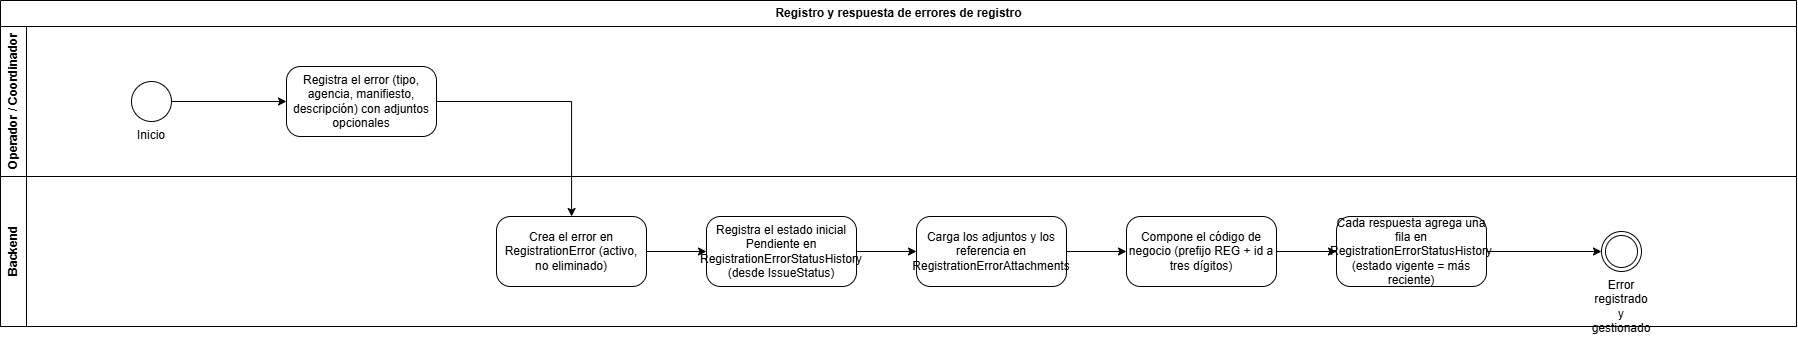

The diagram above was exported from draw.io. Its source (the exported page's mxGraphModel, read from the mxfile embedded in the PNG):
<mxGraphModel dx="1862" dy="1073" grid="1" gridSize="10" guides="1" tooltips="1" connect="1" arrows="1" fold="1" page="1" pageScale="1" pageWidth="1920" pageHeight="700" math="0" shadow="0">
  <root>
    <mxCell id="0" />
    <mxCell id="1" parent="0" />
    <mxCell id="pool" parent="1" style="swimlane;html=1;horizontal=1;startSize=26;childLayout=stackLayout;horizontalStack=0;resizeParent=1;collapsible=0;" value="Registro y respuesta de errores de registro" vertex="1">
      <mxGeometry height="326" width="1796" x="40" y="40" as="geometry" />
    </mxCell>
    <mxCell id="lane0" parent="pool" style="swimlane;html=1;horizontal=0;startSize=26;collapsible=0;" value="Operador / Coordinador" vertex="1">
      <mxGeometry height="150" width="1796" y="26" as="geometry" />
    </mxCell>
    <mxCell id="n0" parent="lane0" style="ellipse;html=1;whiteSpace=wrap;verticalLabelPosition=bottom;verticalAlign=top;" value="Inicio" vertex="1">
      <mxGeometry height="40" width="40" x="131" y="55" as="geometry" />
    </mxCell>
    <mxCell id="n1" parent="lane0" style="rounded=1;whiteSpace=wrap;html=1;arcSize=20;" value="Registra el error (tipo, agencia, manifiesto, descripción) con adjuntos opcionales" vertex="1">
      <mxGeometry height="70" width="150" x="286" y="40" as="geometry" />
    </mxCell>
    <mxCell id="lane1" parent="pool" style="swimlane;html=1;horizontal=0;startSize=26;collapsible=0;" value="Backend" vertex="1">
      <mxGeometry height="150" width="1796" y="176" as="geometry" />
    </mxCell>
    <mxCell id="n2" parent="lane1" style="rounded=1;whiteSpace=wrap;html=1;arcSize=20;" value="Crea el error en RegistrationError (activo, no eliminado)" vertex="1">
      <mxGeometry height="70" width="150" x="496" y="40" as="geometry" />
    </mxCell>
    <mxCell id="n3" parent="lane1" style="rounded=1;whiteSpace=wrap;html=1;arcSize=20;" value="Registra el estado inicial Pendiente en RegistrationErrorStatusHistory (desde IssueStatus)" vertex="1">
      <mxGeometry height="70" width="150" x="706" y="40" as="geometry" />
    </mxCell>
    <mxCell id="n4" parent="lane1" style="rounded=1;whiteSpace=wrap;html=1;arcSize=20;" value="Carga los adjuntos y los referencia en RegistrationErrorAttachments" vertex="1">
      <mxGeometry height="70" width="150" x="916" y="40" as="geometry" />
    </mxCell>
    <mxCell id="n5" parent="lane1" style="rounded=1;whiteSpace=wrap;html=1;arcSize=20;" value="Compone el código de negocio (prefijo REG + id a tres dígitos)" vertex="1">
      <mxGeometry height="70" width="150" x="1126" y="40" as="geometry" />
    </mxCell>
    <mxCell id="n6" parent="lane1" style="rounded=1;whiteSpace=wrap;html=1;arcSize=20;" value="Cada respuesta agrega una fila en RegistrationErrorStatusHistory (estado vigente = más reciente)" vertex="1">
      <mxGeometry height="70" width="150" x="1336" y="40" as="geometry" />
    </mxCell>
    <mxCell id="n7" parent="lane1" style="ellipse;shape=doubleEllipse;html=1;whiteSpace=wrap;verticalLabelPosition=bottom;verticalAlign=top;" value="Error registrado y gestionado" vertex="1">
      <mxGeometry height="40" width="40" x="1601" y="55" as="geometry" />
    </mxCell>
    <mxCell id="e0" edge="1" parent="1" source="n0" style="edgeStyle=orthogonalEdgeStyle;rounded=0;html=1;" target="n1">
      <mxGeometry relative="1" as="geometry" />
    </mxCell>
    <mxCell id="e1" edge="1" parent="1" source="n1" style="edgeStyle=orthogonalEdgeStyle;rounded=0;html=1;" target="n2">
      <mxGeometry relative="1" as="geometry" />
    </mxCell>
    <mxCell id="e2" edge="1" parent="1" source="n2" style="edgeStyle=orthogonalEdgeStyle;rounded=0;html=1;" target="n3">
      <mxGeometry relative="1" as="geometry" />
    </mxCell>
    <mxCell id="e3" edge="1" parent="1" source="n3" style="edgeStyle=orthogonalEdgeStyle;rounded=0;html=1;" target="n4">
      <mxGeometry relative="1" as="geometry" />
    </mxCell>
    <mxCell id="e4" edge="1" parent="1" source="n4" style="edgeStyle=orthogonalEdgeStyle;rounded=0;html=1;" target="n5">
      <mxGeometry relative="1" as="geometry" />
    </mxCell>
    <mxCell id="e5" edge="1" parent="1" source="n5" style="edgeStyle=orthogonalEdgeStyle;rounded=0;html=1;" target="n6">
      <mxGeometry relative="1" as="geometry" />
    </mxCell>
    <mxCell id="e6" edge="1" parent="1" source="n6" style="edgeStyle=orthogonalEdgeStyle;rounded=0;html=1;" target="n7">
      <mxGeometry relative="1" as="geometry" />
    </mxCell>
  </root>
</mxGraphModel>